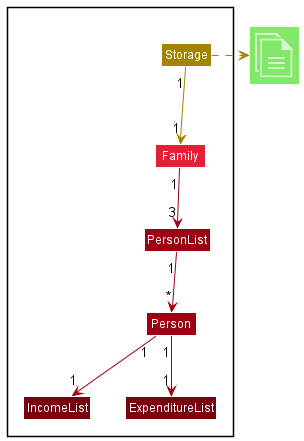

The diagram above was rendered by PlantUML. Its source (embedded in the PNG):
@startuml

!include <office/Concepts/globe_internet>
!include <office/Concepts/documents>
!include <office/Users/user>
!include style.puml

Package " "<<Rectangle>>{

    Class Storage STORAGE_COLOR
    Class Family MODEL_COLOR_T2
    Class PersonList MODEL_COLOR
    Class Person MODEL_COLOR
    Class IncomeList MODEL_COLOR_T3
    Class ExpenditureList MODEL_COLOR_T3

}

Class "<$documents>" as File UI_COLOR_T1
Storage -right[STORAGE_COLOR].> File
Storage "1" -down[STORAGE_COLOR]-> "1" Family
Family "1" -down[MODEL_COLOR]-> "3" PersonList
PersonList "1" -down[MODEL_COLOR]-> "*" Person
Person "1" -down[MODEL_COLOR]-> "1" IncomeList
Person "1" -down[MODEL_COLOR]-> "1" ExpenditureList

@enduml